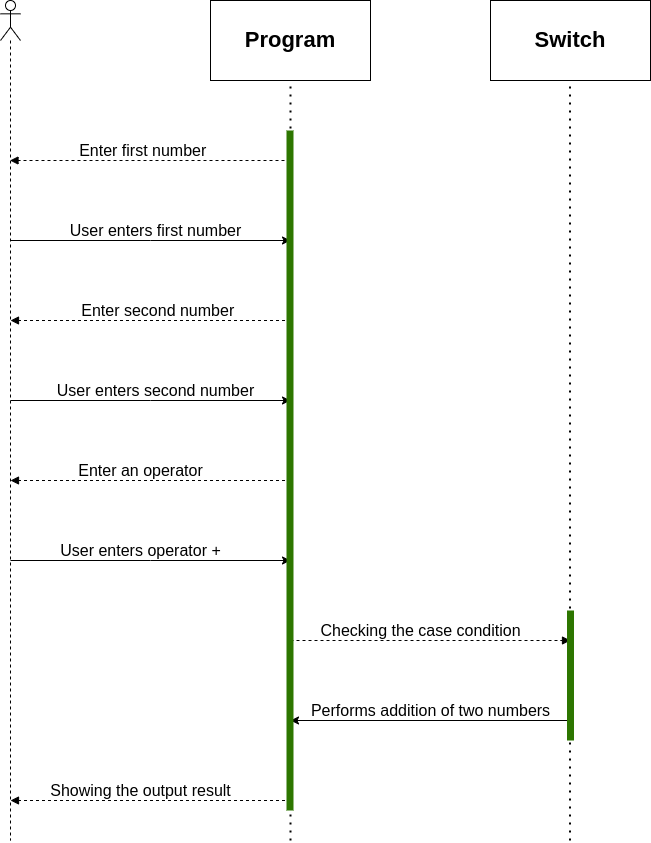

The diagram above was exported from draw.io. Its source (the exported page's mxGraphModel, read from the mxfile embedded in the PNG):
<mxGraphModel dx="1422" dy="737" grid="1" gridSize="10" guides="1" tooltips="1" connect="1" arrows="1" fold="1" page="1" pageScale="1" pageWidth="827" pageHeight="1169" math="0" shadow="0">
  <root>
    <mxCell id="0" />
    <mxCell id="1" parent="0" />
    <mxCell id="zQKY94hZJmC96VCoDAcr-2" value="&lt;b&gt;&lt;font style=&quot;font-size: 22px&quot;&gt;Program&lt;/font&gt;&lt;/b&gt;" style="rounded=0;whiteSpace=wrap;html=1;" vertex="1" parent="1">
      <mxGeometry x="320" y="80" width="160" height="80" as="geometry" />
    </mxCell>
    <mxCell id="zQKY94hZJmC96VCoDAcr-3" value="&lt;b&gt;&lt;font style=&quot;font-size: 22px&quot;&gt;Switch&lt;/font&gt;&lt;/b&gt;" style="rounded=0;whiteSpace=wrap;html=1;" vertex="1" parent="1">
      <mxGeometry x="600" y="80" width="160" height="80" as="geometry" />
    </mxCell>
    <mxCell id="zQKY94hZJmC96VCoDAcr-7" value="" style="endArrow=classic;html=1;rounded=0;fontSize=22;" edge="1" parent="1">
      <mxGeometry width="50" height="50" relative="1" as="geometry">
        <mxPoint x="120" y="320" as="sourcePoint" />
        <mxPoint x="400" y="320" as="targetPoint" />
        <Array as="points">
          <mxPoint x="260" y="320" />
        </Array>
      </mxGeometry>
    </mxCell>
    <mxCell id="zQKY94hZJmC96VCoDAcr-8" value="" style="shape=umlLifeline;participant=umlActor;perimeter=lifelinePerimeter;whiteSpace=wrap;html=1;container=1;collapsible=0;recursiveResize=0;verticalAlign=top;spacingTop=36;outlineConnect=0;fontSize=22;" vertex="1" parent="1">
      <mxGeometry x="110" y="80" width="20" height="840" as="geometry" />
    </mxCell>
    <mxCell id="zQKY94hZJmC96VCoDAcr-13" value="" style="html=1;verticalAlign=bottom;labelBackgroundColor=none;endArrow=block;endFill=1;dashed=1;rounded=0;fontSize=22;" edge="1" parent="1" target="zQKY94hZJmC96VCoDAcr-8">
      <mxGeometry width="160" relative="1" as="geometry">
        <mxPoint x="400" y="240" as="sourcePoint" />
        <mxPoint x="310" y="240" as="targetPoint" />
      </mxGeometry>
    </mxCell>
    <mxCell id="zQKY94hZJmC96VCoDAcr-14" value="" style="html=1;verticalAlign=bottom;labelBackgroundColor=none;endArrow=block;endFill=1;dashed=1;rounded=0;fontSize=22;" edge="1" parent="1">
      <mxGeometry width="160" relative="1" as="geometry">
        <mxPoint x="400.5" y="400" as="sourcePoint" />
        <mxPoint x="120" y="400" as="targetPoint" />
        <Array as="points" />
      </mxGeometry>
    </mxCell>
    <mxCell id="zQKY94hZJmC96VCoDAcr-15" value="" style="endArrow=classic;html=1;rounded=0;fontSize=22;" edge="1" parent="1">
      <mxGeometry width="50" height="50" relative="1" as="geometry">
        <mxPoint x="120" y="480" as="sourcePoint" />
        <mxPoint x="400" y="480" as="targetPoint" />
        <Array as="points">
          <mxPoint x="260" y="480" />
        </Array>
      </mxGeometry>
    </mxCell>
    <mxCell id="zQKY94hZJmC96VCoDAcr-16" value="" style="html=1;verticalAlign=bottom;labelBackgroundColor=none;endArrow=block;endFill=1;dashed=1;rounded=0;fontSize=22;" edge="1" parent="1">
      <mxGeometry width="160" relative="1" as="geometry">
        <mxPoint x="400.5" y="560" as="sourcePoint" />
        <mxPoint x="120" y="560" as="targetPoint" />
        <Array as="points" />
      </mxGeometry>
    </mxCell>
    <mxCell id="zQKY94hZJmC96VCoDAcr-17" value="" style="endArrow=classic;html=1;rounded=0;fontSize=22;" edge="1" parent="1">
      <mxGeometry width="50" height="50" relative="1" as="geometry">
        <mxPoint x="120" y="640" as="sourcePoint" />
        <mxPoint x="400" y="640" as="targetPoint" />
        <Array as="points">
          <mxPoint x="260" y="640" />
        </Array>
      </mxGeometry>
    </mxCell>
    <mxCell id="zQKY94hZJmC96VCoDAcr-18" value="" style="html=1;verticalAlign=bottom;labelBackgroundColor=none;endArrow=block;endFill=1;dashed=1;rounded=0;fontSize=22;" edge="1" parent="1">
      <mxGeometry width="160" relative="1" as="geometry">
        <mxPoint x="400" y="720" as="sourcePoint" />
        <mxPoint x="680" y="720" as="targetPoint" />
        <Array as="points" />
      </mxGeometry>
    </mxCell>
    <mxCell id="zQKY94hZJmC96VCoDAcr-19" value="" style="endArrow=classic;html=1;rounded=0;fontSize=22;" edge="1" parent="1">
      <mxGeometry width="50" height="50" relative="1" as="geometry">
        <mxPoint x="680" y="800" as="sourcePoint" />
        <mxPoint x="400" y="800" as="targetPoint" />
        <Array as="points" />
      </mxGeometry>
    </mxCell>
    <mxCell id="zQKY94hZJmC96VCoDAcr-20" value="" style="endArrow=none;dashed=1;html=1;dashPattern=1 3;strokeWidth=2;rounded=0;fontSize=22;entryX=0.5;entryY=1;entryDx=0;entryDy=0;" edge="1" parent="1" target="zQKY94hZJmC96VCoDAcr-2">
      <mxGeometry width="50" height="50" relative="1" as="geometry">
        <mxPoint x="400" y="920" as="sourcePoint" />
        <mxPoint x="400" y="180" as="targetPoint" />
      </mxGeometry>
    </mxCell>
    <mxCell id="zQKY94hZJmC96VCoDAcr-21" value="" style="endArrow=none;dashed=1;html=1;dashPattern=1 3;strokeWidth=2;rounded=0;fontSize=22;entryX=0.5;entryY=1;entryDx=0;entryDy=0;" edge="1" parent="1">
      <mxGeometry width="50" height="50" relative="1" as="geometry">
        <mxPoint x="679.5" y="920" as="sourcePoint" />
        <mxPoint x="679.5" y="160" as="targetPoint" />
      </mxGeometry>
    </mxCell>
    <mxCell id="zQKY94hZJmC96VCoDAcr-22" value="" style="html=1;verticalAlign=bottom;labelBackgroundColor=none;endArrow=block;endFill=1;dashed=1;rounded=0;fontSize=22;" edge="1" parent="1">
      <mxGeometry width="160" relative="1" as="geometry">
        <mxPoint x="400.5" y="880" as="sourcePoint" />
        <mxPoint x="120" y="880" as="targetPoint" />
        <Array as="points">
          <mxPoint x="260.5" y="880" />
        </Array>
      </mxGeometry>
    </mxCell>
    <mxCell id="zQKY94hZJmC96VCoDAcr-24" value="Showing the output result" style="text;html=1;align=center;verticalAlign=middle;resizable=0;points=[];autosize=1;strokeColor=none;fillColor=none;fontSize=16;" vertex="1" parent="1">
      <mxGeometry x="150" y="860" width="200" height="20" as="geometry" />
    </mxCell>
    <mxCell id="zQKY94hZJmC96VCoDAcr-25" value="User enters operator +" style="text;html=1;align=center;verticalAlign=middle;resizable=0;points=[];autosize=1;strokeColor=none;fillColor=none;fontSize=16;" vertex="1" parent="1">
      <mxGeometry x="160" y="620" width="180" height="20" as="geometry" />
    </mxCell>
    <mxCell id="zQKY94hZJmC96VCoDAcr-26" value="Enter an operator" style="text;html=1;align=center;verticalAlign=middle;resizable=0;points=[];autosize=1;strokeColor=none;fillColor=none;fontSize=16;" vertex="1" parent="1">
      <mxGeometry x="180" y="540" width="140" height="20" as="geometry" />
    </mxCell>
    <mxCell id="zQKY94hZJmC96VCoDAcr-27" value="User enters second number" style="text;html=1;align=center;verticalAlign=middle;resizable=0;points=[];autosize=1;strokeColor=none;fillColor=none;fontSize=16;" vertex="1" parent="1">
      <mxGeometry x="160" y="460" width="210" height="20" as="geometry" />
    </mxCell>
    <mxCell id="zQKY94hZJmC96VCoDAcr-28" value="User enters first number" style="text;html=1;align=center;verticalAlign=middle;resizable=0;points=[];autosize=1;strokeColor=none;fillColor=none;fontSize=16;" vertex="1" parent="1">
      <mxGeometry x="170" y="300" width="190" height="20" as="geometry" />
    </mxCell>
    <mxCell id="zQKY94hZJmC96VCoDAcr-29" value="&amp;nbsp;Enter second number" style="text;html=1;align=center;verticalAlign=middle;resizable=0;points=[];autosize=1;strokeColor=none;fillColor=none;fontSize=16;" vertex="1" parent="1">
      <mxGeometry x="180" y="380" width="170" height="20" as="geometry" />
    </mxCell>
    <mxCell id="zQKY94hZJmC96VCoDAcr-30" value="&amp;nbsp;Enter first number" style="text;html=1;align=center;verticalAlign=middle;resizable=0;points=[];autosize=1;strokeColor=none;fillColor=none;fontSize=16;" vertex="1" parent="1">
      <mxGeometry x="175" y="220" width="150" height="20" as="geometry" />
    </mxCell>
    <mxCell id="zQKY94hZJmC96VCoDAcr-31" value="Checking the case condition" style="text;html=1;align=center;verticalAlign=middle;resizable=0;points=[];autosize=1;strokeColor=none;fillColor=none;fontSize=16;" vertex="1" parent="1">
      <mxGeometry x="420" y="700" width="220" height="20" as="geometry" />
    </mxCell>
    <mxCell id="zQKY94hZJmC96VCoDAcr-32" value="Performs addition of two numbers" style="text;html=1;align=center;verticalAlign=middle;resizable=0;points=[];autosize=1;strokeColor=none;fillColor=none;fontSize=16;" vertex="1" parent="1">
      <mxGeometry x="415" y="780" width="250" height="20" as="geometry" />
    </mxCell>
    <mxCell id="zQKY94hZJmC96VCoDAcr-33" value="" style="endArrow=none;html=1;rounded=0;fontSize=16;fillColor=#60a917;strokeColor=#2D7600;strokeWidth=7;" edge="1" parent="1">
      <mxGeometry width="50" height="50" relative="1" as="geometry">
        <mxPoint x="399.5" y="890" as="sourcePoint" />
        <mxPoint x="399.5" y="210" as="targetPoint" />
      </mxGeometry>
    </mxCell>
    <mxCell id="zQKY94hZJmC96VCoDAcr-34" value="" style="endArrow=none;html=1;rounded=0;fontSize=16;fillColor=#60a917;strokeColor=#2D7600;strokeWidth=7;" edge="1" parent="1">
      <mxGeometry width="50" height="50" relative="1" as="geometry">
        <mxPoint x="680" y="820" as="sourcePoint" />
        <mxPoint x="680" y="690" as="targetPoint" />
      </mxGeometry>
    </mxCell>
  </root>
</mxGraphModel>